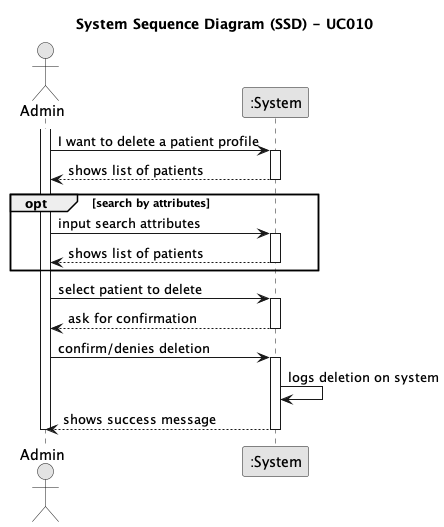

The diagram above was rendered by PlantUML. Its source (embedded in the PNG):
@startuml
skinparam monochrome true
skinparam packageStyle rectangle
skinparam shadowing false

title System Sequence Diagram (SSD) - UC010
actor Admin as Admin
participant ":System" as System

activate Admin

        Admin -> System: I want to delete a patient profile
    activate System

        System --> Admin: shows list of patients
    deactivate System

    opt search by attributes
        Admin -> System: input search attributes
        activate System

            System --> Admin: shows list of patients
        deactivate System
    end

    Admin -> System: select patient to delete
    activate System
    
            System --> Admin: ask for confirmation
    deactivate System

    Admin -> System: confirm/denies deletion
    activate System

        System -> System: logs deletion on system
        System --> Admin: shows success message
    deactivate System

deactivate Admin

@enduml